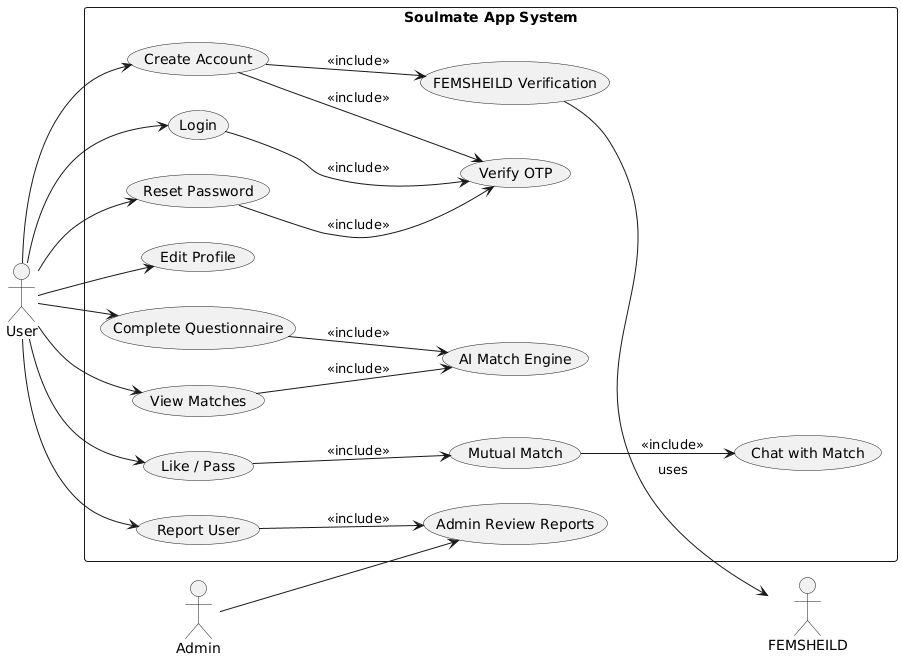

The diagram above was rendered by PlantUML. Its source (embedded in the PNG):
@startuml
left to right direction

actor User
actor Admin
actor FEMSHEILD as FS

rectangle "Soulmate App System" {

  usecase "Create Account" as UC1
  usecase "Login" as UC2
  usecase "Verify OTP" as UC3
  usecase "Reset Password" as UC4
  usecase "Edit Profile" as UC5
  usecase "Complete Questionnaire" as UC6
  usecase "FEMSHEILD Verification" as UC7
  usecase "AI Match Engine" as UC8
  usecase "View Matches" as UC9
  usecase "Like / Pass" as UC10
  usecase "Mutual Match" as UC11
  usecase "Chat with Match" as UC12
  usecase "Report User" as UC13
  usecase "Admin Review Reports" as UC14
}

' User connections
User --> UC1
User --> UC2
User --> UC4
User --> UC5
User --> UC6
User --> UC9
User --> UC10
User --> UC13

' Admin connections
Admin --> UC14

' Fenshield external service
UC7 --> FS : uses

' Include relationships
UC1 --> UC3 : <<include>>
UC2 --> UC3 : <<include>>
UC4 --> UC3 : <<include>>

UC1 --> UC7 : <<include>>

UC6 --> UC8 : <<include>>
UC9 --> UC8 : <<include>>

UC10 --> UC11 : <<include>>
UC11 --> UC12 : <<include>>

UC13 --> UC14 : <<include>>
@enduml